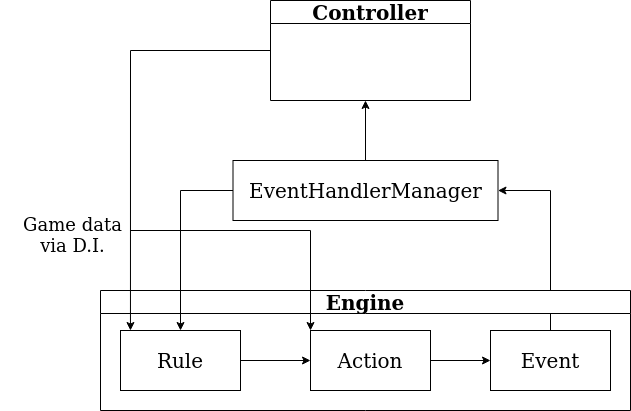

The diagram above was exported from draw.io. Its source (the exported page's mxGraphModel, read from the mxfile embedded in the PNG):
<mxGraphModel dx="1434" dy="897" grid="1" gridSize="10" guides="1" tooltips="1" connect="1" arrows="1" fold="1" page="1" pageScale="1" pageWidth="850" pageHeight="1100" math="0" shadow="0">
  <root>
    <mxCell id="0" />
    <mxCell id="1" parent="0" />
    <mxCell id="ll67asUQ85N-9Rx3BLcX-7" value="" style="edgeStyle=orthogonalEdgeStyle;rounded=0;orthogonalLoop=1;jettySize=auto;html=1;" edge="1" parent="1" source="ll67asUQ85N-9Rx3BLcX-1" target="ll67asUQ85N-9Rx3BLcX-2">
      <mxGeometry relative="1" as="geometry" />
    </mxCell>
    <mxCell id="ll67asUQ85N-9Rx3BLcX-1" value="&lt;font style=&quot;font-size: 20px;&quot;&gt;Rule&lt;/font&gt;" style="rounded=0;whiteSpace=wrap;html=1;" vertex="1" parent="1">
      <mxGeometry x="170" y="420" width="120" height="60" as="geometry" />
    </mxCell>
    <mxCell id="ll67asUQ85N-9Rx3BLcX-8" value="" style="edgeStyle=orthogonalEdgeStyle;rounded=0;orthogonalLoop=1;jettySize=auto;html=1;" edge="1" parent="1" source="ll67asUQ85N-9Rx3BLcX-2" target="ll67asUQ85N-9Rx3BLcX-3">
      <mxGeometry relative="1" as="geometry" />
    </mxCell>
    <mxCell id="ll67asUQ85N-9Rx3BLcX-2" value="&lt;font style=&quot;font-size: 20px;&quot;&gt;Action&lt;/font&gt;" style="rounded=0;whiteSpace=wrap;html=1;" vertex="1" parent="1">
      <mxGeometry x="360" y="420" width="120" height="60" as="geometry" />
    </mxCell>
    <mxCell id="ll67asUQ85N-9Rx3BLcX-12" style="edgeStyle=orthogonalEdgeStyle;rounded=0;orthogonalLoop=1;jettySize=auto;html=1;entryX=1;entryY=0.5;entryDx=0;entryDy=0;" edge="1" parent="1" source="ll67asUQ85N-9Rx3BLcX-3" target="ll67asUQ85N-9Rx3BLcX-9">
      <mxGeometry relative="1" as="geometry" />
    </mxCell>
    <mxCell id="ll67asUQ85N-9Rx3BLcX-3" value="&lt;font style=&quot;font-size: 20px;&quot;&gt;Event&lt;/font&gt;" style="rounded=0;whiteSpace=wrap;html=1;" vertex="1" parent="1">
      <mxGeometry x="540" y="420" width="120" height="60" as="geometry" />
    </mxCell>
    <mxCell id="ll67asUQ85N-9Rx3BLcX-6" value="&lt;font style=&quot;font-size: 20px;&quot;&gt;Engine&lt;/font&gt;" style="swimlane;whiteSpace=wrap;html=1;startSize=23;" vertex="1" parent="1">
      <mxGeometry x="150" y="380" width="530" height="120" as="geometry" />
    </mxCell>
    <mxCell id="ll67asUQ85N-9Rx3BLcX-13" style="edgeStyle=orthogonalEdgeStyle;rounded=0;orthogonalLoop=1;jettySize=auto;html=1;" edge="1" parent="1" source="ll67asUQ85N-9Rx3BLcX-9">
      <mxGeometry relative="1" as="geometry">
        <mxPoint x="230" y="420" as="targetPoint" />
      </mxGeometry>
    </mxCell>
    <mxCell id="ll67asUQ85N-9Rx3BLcX-14" style="edgeStyle=orthogonalEdgeStyle;rounded=0;orthogonalLoop=1;jettySize=auto;html=1;entryX=0.5;entryY=1;entryDx=0;entryDy=0;" edge="1" parent="1" source="ll67asUQ85N-9Rx3BLcX-9">
      <mxGeometry relative="1" as="geometry">
        <mxPoint x="415" y="190" as="targetPoint" />
      </mxGeometry>
    </mxCell>
    <mxCell id="ll67asUQ85N-9Rx3BLcX-9" value="&lt;font style=&quot;font-size: 20px;&quot;&gt;EventHandlerManager&lt;/font&gt;" style="rounded=0;whiteSpace=wrap;html=1;" vertex="1" parent="1">
      <mxGeometry x="282.5" y="250" width="265" height="60" as="geometry" />
    </mxCell>
    <mxCell id="ll67asUQ85N-9Rx3BLcX-19" style="edgeStyle=orthogonalEdgeStyle;rounded=0;orthogonalLoop=1;jettySize=auto;html=1;entryX=0.083;entryY=0;entryDx=0;entryDy=0;entryPerimeter=0;" edge="1" parent="1" source="ll67asUQ85N-9Rx3BLcX-15" target="ll67asUQ85N-9Rx3BLcX-1">
      <mxGeometry relative="1" as="geometry">
        <Array as="points">
          <mxPoint x="180" y="140" />
        </Array>
      </mxGeometry>
    </mxCell>
    <mxCell id="ll67asUQ85N-9Rx3BLcX-15" value="&lt;font style=&quot;font-size: 20px;&quot;&gt;Controller&lt;/font&gt;" style="swimlane;whiteSpace=wrap;html=1;" vertex="1" parent="1">
      <mxGeometry x="320" y="90" width="200" height="100" as="geometry" />
    </mxCell>
    <mxCell id="ll67asUQ85N-9Rx3BLcX-17" value="&lt;font style=&quot;font-size: 18px;&quot;&gt;Game data&lt;br&gt;via D.I.&lt;/font&gt;" style="text;html=1;strokeColor=none;fillColor=none;align=center;verticalAlign=middle;whiteSpace=wrap;rounded=0;" vertex="1" parent="1">
      <mxGeometry x="50" y="310" width="145" height="30" as="geometry" />
    </mxCell>
    <mxCell id="ll67asUQ85N-9Rx3BLcX-23" value="" style="edgeStyle=none;orthogonalLoop=1;jettySize=auto;html=1;rounded=0;entryX=0;entryY=0;entryDx=0;entryDy=0;" edge="1" parent="1" target="ll67asUQ85N-9Rx3BLcX-2">
      <mxGeometry width="80" relative="1" as="geometry">
        <mxPoint x="180" y="320" as="sourcePoint" />
        <mxPoint x="260" y="320" as="targetPoint" />
        <Array as="points">
          <mxPoint x="360" y="320" />
        </Array>
      </mxGeometry>
    </mxCell>
  </root>
</mxGraphModel>